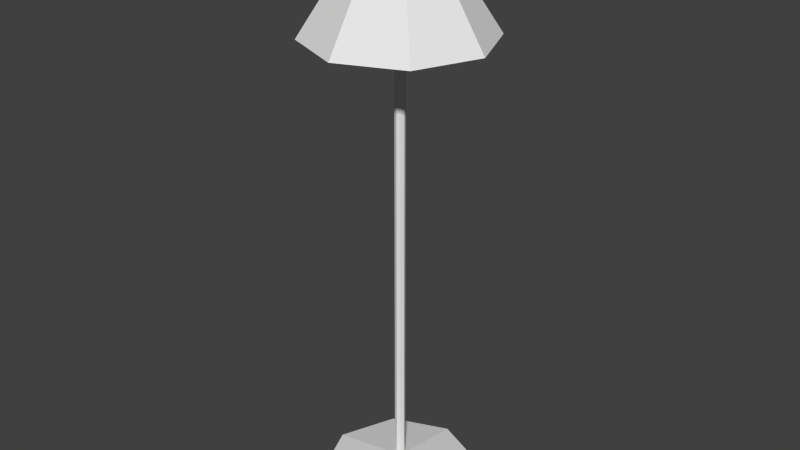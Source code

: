 # Source: tall_light.blend  (saved by Blender 2.73.0; exported with 4.5.12 LTS)
import bpy
from mathutils import Matrix  # noqa: F401  (used for matrix-valued properties, if any)

bpy.ops.wm.read_factory_settings(use_empty=True)
scene = bpy.context.scene
scene.name = 'Scene'

# ---- collections
col_collection_1 = bpy.data.collections.new('Collection 1'); scene.collection.children.link(col_collection_1)

# ---- materials (node trees are filled in below, after node groups)
mat_material = bpy.data.materials.new('Material')
mat_material.alpha_threshold = 0.0
mat_material.roughness = 0.5
mat_material_002 = bpy.data.materials.new('Material.002')
mat_material_002.alpha_threshold = 0.0
mat_material_002.roughness = 0.5
mat_material_001 = bpy.data.materials.new('Material.001')
mat_material_001.alpha_threshold = 0.0
mat_material_001.roughness = 0.5

# ---- material node trees
mat_material.use_nodes = True; mat_material.node_tree.nodes.clear()
_N = mat_material.node_tree.nodes; _L = mat_material.node_tree.links
n0 = _N.new('ShaderNodeOutputMaterial'); n0.name = 'Material Output'; n0.location = (300, 300)
n1 = _N.new('ShaderNodeBsdfDiffuse'); n1.name = 'Diffuse BSDF'; n1.location = (10, 300)
n1.inputs[0].default_value = (0.03169, 0.8, 0.03855, 1.0)
_L.new(n1.outputs[0], n0.inputs[0])
n0.is_active_output = True
mat_material_002.use_nodes = True; mat_material_002.node_tree.nodes.clear()
_N = mat_material_002.node_tree.nodes; _L = mat_material_002.node_tree.links
n0 = _N.new('ShaderNodeOutputMaterial'); n0.name = 'Material Output'; n0.location = (300, 300)
n1 = _N.new('ShaderNodeBsdfDiffuse'); n1.name = 'Diffuse BSDF'; n1.location = (10, 300)
n1.inputs[0].default_value = (0.8, 0.02965, 0.4872, 1.0)
_L.new(n1.outputs[0], n0.inputs[0])
n0.is_active_output = True
mat_material_001.use_nodes = True; mat_material_001.node_tree.nodes.clear()
_N = mat_material_001.node_tree.nodes; _L = mat_material_001.node_tree.links
n0 = _N.new('ShaderNodeOutputMaterial'); n0.name = 'Material Output'; n0.location = (300, 300)
n1 = _N.new('ShaderNodeBsdfDiffuse'); n1.name = 'Diffuse BSDF'; n1.location = (10, 300)
n1.inputs[0].default_value = (0.07587, 0.07675, 0.8, 1.0)
_L.new(n1.outputs[0], n0.inputs[0])
n0.is_active_output = True

# ---- world
world_world = bpy.data.worlds.new('World'); scene.world = world_world
world_world.color = (0.05088, 0.05088, 0.05088)
world_world.use_sun_shadow = False
world_world.sun_shadow_jitter_overblur = 0.0
world_world.cycles.sampling_method = 'MANUAL'
world_world.cycles.sample_map_resolution = 256

# ---- meshes
me_cylinder_002 = bpy.data.meshes.new('Cylinder.002')
me_cylinder_002.from_pydata([(0.0, 20.0, 0.5493), (14.14, 14.14, 0.5493), (20.0, -8.742e-07, 0.5493), (14.14, -14.14, 0.5493), (-1.748e-06, -20.0, 0.5493), (-14.14, -14.14, 0.5493), (-20.0, 2.385e-07, 0.5493), (-14.14, 14.14, 0.5493), (14.23, 14.23, 2.762), (20.13, -8.714e-07, 2.762), (14.23, -14.23, 2.762), (-1.716e-06, -20.13, 2.762), (-14.23, -14.23, 2.762), (-20.13, 2.484e-07, 2.762), (-14.23, 14.23, 2.762), (4.41e-08, 20.13, 2.762), (-7.451e-08, 0.0, 6.238)], [], [(0, 1, 2, 3, 4, 5, 6, 7), (8, 16, 9), (9, 16, 10), (10, 16, 11), (11, 16, 12), (12, 16, 13), (14, 16, 15), (13, 16, 14), (6, 13, 14, 7), (7, 14, 15, 0), (5, 12, 13, 6), (4, 11, 12, 5), (3, 10, 11, 4), (2, 9, 10, 3), (1, 8, 9, 2), (0, 15, 8, 1), (15, 16, 8)])
me_cylinder_002.use_remesh_preserve_volume = False
me_cylinder_002.use_remesh_preserve_attributes = False
me_cylinder_002.use_mirror_vertex_groups = False
me_cylinder_002.update()
me_cylinder_001 = bpy.data.meshes.new('Cylinder.001')
me_cylinder_001.from_pydata([(8.593e-08, 1.295, 6.245), (4.45e-07, 1.253, 115.3), (0.8859, 0.8859, 115.3), (0.9159, 0.9159, 6.245), (1.253, 1.329e-07, 115.3), (1.295, 3.779e-08, 6.245), (0.8859, -0.8859, 115.3), (0.9159, -0.9159, 6.245), (3.355e-07, -1.253, 115.3), (-2.731e-08, -1.295, 6.245), (-0.8859, -0.8859, 115.3), (-0.9159, -0.9159, 6.245), (-1.253, 2.026e-07, 115.3), (-1.295, 1.099e-07, 6.245), (-0.8859, 0.8859, 115.3), (-0.9159, 0.9159, 6.245)], [], [(12, 10, 8, 6, 4, 2, 1, 14), (13, 15, 0, 3, 5, 7, 9, 11), (13, 12, 14, 15), (15, 14, 1, 0), (11, 10, 12, 13), (9, 8, 10, 11), (7, 6, 8, 9), (5, 4, 6, 7), (3, 2, 4, 5), (0, 1, 2, 3)])
me_cylinder_001.use_remesh_preserve_volume = False
me_cylinder_001.use_remesh_preserve_attributes = False
me_cylinder_001.use_mirror_vertex_groups = False
me_cylinder_001.update()
me_cylinder_003 = bpy.data.meshes.new('Cylinder.003')
me_cylinder_003.from_pydata([(0.0, 20.0, 0.8357), (14.14, 14.14, 0.8357), (20.0, -8.742e-07, 0.8357), (14.14, -14.14, 0.8357), (-1.748e-06, -20.0, 0.8357), (-14.14, -14.14, 0.8357), (-20.0, 2.385e-07, 0.8357), (-14.14, 14.14, 0.8357), (0.0, 20.0, 2.759), (14.14, 14.14, 2.759), (20.0, -8.742e-07, 2.759), (14.14, -14.14, 2.759), (-1.748e-06, -20.0, 2.759), (-14.14, -14.14, 2.759), (-20.0, 2.385e-07, 2.759), (-14.14, 14.14, 2.759), (0.0, 20.0, 2.759), (14.14, 14.14, 2.759), (20.0, -8.742e-07, 2.759), (14.14, -14.14, 2.759), (-1.748e-06, -20.0, 2.759), (-14.14, -14.14, 2.759), (-20.0, 2.385e-07, 2.759), (-14.14, 14.14, 2.759), (-2.601e-07, 1.333, 6.009), (0.9428, 0.9428, 6.009), (1.333, 1.02e-08, 6.009), (0.9428, -0.9428, 6.009), (-3.767e-07, -1.333, 6.009), (-0.9428, -0.9428, 6.009), (-1.333, 8.438e-08, 6.009), (-0.9428, 0.9428, 6.009), (-2.601e-07, 1.333, 6.009), (0.9428, 0.9428, 6.009), (1.333, 1.02e-08, 6.009), (0.9428, -0.9428, 6.009), (-3.767e-07, -1.333, 6.009), (-0.9428, -0.9428, 6.009), (-1.333, 8.438e-08, 6.009), (-0.9428, 0.9428, 6.009), (-6.212e-08, 1.333, 4.673), (0.9428, 0.9428, 4.673), (1.333, 1.02e-08, 4.673), (0.9428, -0.9428, 4.673), (-1.787e-07, -1.333, 4.673), (-0.9428, -0.9428, 4.673), (-1.333, 8.438e-08, 4.673), (-0.9428, 0.9428, 4.673), (0.0, 20.0, 0.8357), (14.14, 14.14, 0.8357), (20.0, -8.742e-07, 0.8357), (14.14, -14.14, 0.8357), (-1.748e-06, -20.0, 0.8357), (-14.14, -14.14, 0.8357), (-20.0, 2.385e-07, 0.8357), (-14.14, 14.14, 0.8357), (0.0, 20.0, 2.759), (14.14, 14.14, 2.759), (20.0, -8.742e-07, 2.759), (14.14, -14.14, 2.759), (-1.748e-06, -20.0, 2.759), (-14.14, -14.14, 2.759), (-20.0, 2.385e-07, 2.759), (-14.14, 14.14, 2.759), (-2.601e-07, 1.333, 6.009), (0.9428, 0.9428, 6.009), (1.333, 1.02e-08, 6.009), (0.9428, -0.9428, 6.009), (-3.767e-07, -1.333, 6.009), (-0.9428, -0.9428, 6.009), (-1.333, 8.438e-08, 6.009), (-0.9428, 0.9428, 6.009)], [(9, 1), (10, 2), (11, 3), (12, 4), (13, 5), (14, 6), (15, 7), (0, 8), (65, 57), (66, 58), (67, 59), (68, 60), (69, 61), (70, 62), (71, 63), (56, 64)], [(0, 1, 2, 3, 4, 5, 6, 7), (22, 30, 31, 23), (23, 31, 24, 16), (21, 29, 30, 22), (20, 28, 29, 21), (19, 27, 28, 20), (18, 26, 27, 19), (17, 25, 26, 18), (16, 24, 25, 17), (25, 24, 32, 33), (26, 25, 33, 34), (27, 26, 34, 35), (28, 27, 35, 36), (29, 28, 36, 37), (30, 29, 37, 38), (24, 31, 39, 32), (31, 30, 38, 39), (38, 37, 45, 46), (37, 36, 44, 45), (36, 35, 43, 44), (35, 34, 42, 43), (34, 33, 41, 42), (46, 45, 44, 43, 42, 41, 40, 47), (33, 32, 40, 41), (32, 39, 47, 40), (39, 38, 46, 47), (54, 62, 63, 55), (55, 63, 56, 48), (53, 61, 62, 54), (52, 60, 61, 53), (51, 59, 60, 52), (50, 58, 59, 51), (49, 57, 58, 50), (48, 56, 57, 49)])
me_cylinder_003.polygons.foreach_set('use_smooth', [True] * 34)
_uv = me_cylinder_003.uv_layers.new(name='UVMap')
_uv.uv.foreach_set('vector', [0.671, 0.0001622, 0.8636, 0.0001622, 0.9998, 0.1364, 0.9998, 0.329, 0.8636, 0.4652, 0.671, 0.4652, 0.5348, 0.329, 0.5348, 0.1364, 0.1153, 0.4998, 0.2588, 0.2769, 0.2723, 0.2823, 0.2824, 0.5427, 0.2824, 0.5427, 0.2723, 0.2823, 0.2862, 0.2792, 0.4402, 0.4837, 0.0001622, 0.3602, 0.2504, 0.2648, 0.2588, 0.2769, 0.1153, 0.4998, 0.004733, 0.1457, 0.2485, 0.251, 0.2504, 0.2648, 0.0001622, 0.3602, 0.4427, 0.05387, 0.292, 0.2429, 0.281, 0.2349, 0.2911, 0.0001622, 0.5345, 0.1853, 0.2978, 0.2553, 0.292, 0.2429, 0.4427, 0.05387, 0.5345, 0.3478, 0.2957, 0.269, 0.2978, 0.2553, 0.5345, 0.1853, 0.4402, 0.4837, 0.2862, 0.2792, 0.2957, 0.269, 0.5345, 0.3478, 0.2957, 0.269, 0.2862, 0.2792, 0.286, 0.279, 0.2955, 0.2689, 0.2978, 0.2553, 0.2957, 0.269, 0.2955, 0.2689, 0.2975, 0.2553, 0.292, 0.2429, 0.2978, 0.2553, 0.2975, 0.2553, 0.2918, 0.243, 0.281, 0.2349, 0.292, 0.2429, 0.2918, 0.243, 0.2808, 0.2351, 0.2504, 0.2648, 0.2485, 0.251, 0.2487, 0.251, 0.2507, 0.2647, 0.2588, 0.2769, 0.2504, 0.2648, 0.2507, 0.2647, 0.259, 0.2767, 0.2862, 0.2792, 0.2723, 0.2823, 0.2723, 0.2821, 0.286, 0.279, 0.2723, 0.2823, 0.2588, 0.2769, 0.259, 0.2767, 0.2723, 0.2821, 0.02584, 0.6334, 0.013, 0.6334, 0.013, 0.6166, 0.02584, 0.6166, 0.013, 0.6334, 0.0001622, 0.6334, 0.0001622, 0.6166, 0.013, 0.6166, 0.1029, 0.6334, 0.09005, 0.6334, 0.09005, 0.6166, 0.1029, 0.6166, 0.09005, 0.6334, 0.07721, 0.6334, 0.07721, 0.6166, 0.09005, 0.6166, 0.07721, 0.6334, 0.06437, 0.6334, 0.06437, 0.6166, 0.07721, 0.6166, 0.5348, 0.4746, 0.5439, 0.4655, 0.5567, 0.4655, 0.5658, 0.4746, 0.5658, 0.4875, 0.5567, 0.4965, 0.5439, 0.4965, 0.5348, 0.4875, 0.06437, 0.6334, 0.05153, 0.6334, 0.05153, 0.6166, 0.06437, 0.6166, 0.05153, 0.6334, 0.03869, 0.6334, 0.03869, 0.6166, 0.05153, 0.6166, 0.03869, 0.6334, 0.02584, 0.6334, 0.02584, 0.6166, 0.03869, 0.6166, 0.0001622, 0.5917, 0.0001622, 0.5675, 0.1928, 0.5675, 0.1928, 0.5917, 0.0001622, 0.6162, 0.0001622, 0.592, 0.1928, 0.592, 0.1928, 0.6162, 0.1931, 0.5917, 0.1931, 0.5675, 0.3857, 0.5675, 0.3857, 0.5917, 0.3857, 0.543, 0.3857, 0.5672, 0.1931, 0.5672, 0.1931, 0.543, 0.1928, 0.543, 0.1928, 0.5672, 0.0001622, 0.5672, 0.0001622, 0.543, 0.3857, 0.592, 0.3857, 0.6162, 0.1931, 0.6162, 0.1931, 0.592, 0.5787, 0.543, 0.5787, 0.5672, 0.3861, 0.5672, 0.3861, 0.543, 0.3861, 0.5917, 0.3861, 0.5675, 0.5787, 0.5675, 0.5787, 0.5917])
me_cylinder_003.materials.append(mat_material)
me_cylinder_003.use_remesh_preserve_volume = False
me_cylinder_003.use_remesh_preserve_attributes = False
me_cylinder_003.use_mirror_vertex_groups = False
me_cylinder_003.update()
me_cylinder_000 = bpy.data.meshes.new('Cylinder.000')
me_cylinder_000.from_pydata([(-1.807e-07, 1.198, 121.4), (0.8471, 0.8471, 121.4), (1.198, 9.178e-08, 121.4), (0.8471, -0.8471, 121.4), (-2.854e-07, -1.198, 121.4), (-0.8471, -0.8471, 121.4), (-1.198, 1.584e-07, 121.4), (-0.8471, 0.8471, 121.4), (-1.363e-07, 1.542, 122.0), (1.09, 1.09, 122.0), (1.542, 6.734e-08, 122.0), (1.09, -1.09, 122.0), (-2.711e-07, -1.542, 122.0), (-1.09, -1.09, 122.0), (-1.542, 1.531e-07, 122.0), (-1.09, 1.09, 122.0), (-5.094e-06, 1.542, 128.6), (1.09, 1.09, 128.6), (1.542, 6.734e-08, 128.6), (1.09, -1.09, 128.6), (-5.229e-06, -1.542, 128.6), (-1.09, -1.09, 128.6), (-1.542, 1.531e-07, 128.6), (-1.09, 1.09, 128.6), (-5.171e-06, 1.118, 128.1), (0.7909, 0.7909, 128.1), (1.118, 1.025e-07, 128.1), (0.7909, -0.7909, 128.1), (-5.268e-06, -1.118, 128.1), (-0.7909, -0.7909, 128.1), (-1.118, 1.648e-07, 128.1), (-0.7909, 0.7909, 128.1), (-5.094e-06, 1.542, 128.6), (1.09, 1.09, 128.6), (1.542, 6.734e-08, 128.6), (1.09, -1.09, 128.6), (-5.229e-06, -1.542, 128.6), (-1.09, -1.09, 128.6), (-1.542, 1.531e-07, 128.6), (-1.09, 1.09, 128.6), (-5.171e-06, 1.118, 128.1), (0.7909, 0.7909, 128.1), (1.118, 1.025e-07, 128.1), (0.7909, -0.7909, 128.1), (-5.268e-06, -1.118, 128.1), (-0.7909, -0.7909, 128.1), (-1.118, 1.648e-07, 128.1), (-0.7909, 0.7909, 128.1), (-2.258e-07, 1.275, 5.479), (0.9014, 0.9014, 5.479), (1.275, 4.544e-08, 5.479), (0.9014, -0.9014, 5.479), (-3.373e-07, -1.275, 5.479), (-0.9014, -0.9014, 5.479), (-1.275, 1.164e-07, 5.479), (-0.9014, 0.9014, 5.479), (-0.7909, 0.7909, 128.9), (-1.118, 1.648e-07, 128.9), (-0.7909, -0.7909, 128.9), (-5.268e-06, -1.118, 128.9), (0.7909, -0.7909, 128.9), (1.118, 1.025e-07, 128.9), (0.7909, 0.7909, 128.9), (-5.171e-06, 1.118, 128.9), (-1.09, 1.09, 128.9), (-1.542, 1.531e-07, 128.9), (-1.09, -1.09, 128.9), (-5.229e-06, -1.542, 128.9), (1.09, -1.09, 128.9), (1.542, 6.734e-08, 128.9), (1.09, 1.09, 128.9), (-5.094e-06, 1.542, 128.9), (-9.491, 9.491, 128.9), (-13.42, 4.794e-08, 128.9), (-9.491, -9.491, 128.9), (-4.278e-06, -13.42, 128.9), (9.491, -9.491, 128.9), (13.42, -6.988e-07, 128.9), (9.491, 9.491, 128.9), (-3.105e-06, 13.42, 128.9), (-10.2, 10.2, 128.9), (-14.42, -3.576e-09, 128.9), (-10.2, -10.2, 128.9), (-4.124e-06, -14.42, 128.9), (10.2, -10.2, 128.9), (14.42, -8.061e-07, 128.9), (10.2, 10.2, 128.9), (-2.863e-06, 14.42, 128.9), (-4.746, 11.46, 128.9), (-5.1, 12.31, 128.9), (11.46, 4.746, 128.9), (12.31, 5.1, 128.9), (4.746, -11.46, 128.9), (5.1, -12.31, 128.9), (-11.46, -4.746, 128.9), (-12.31, -5.1, 128.9)], [], [(48, 0, 1, 49), (49, 1, 2, 50), (50, 2, 3, 51), (51, 3, 4, 52), (52, 4, 5, 53), (53, 5, 6, 54), (0, 7, 15, 8), (55, 7, 0, 48), (54, 6, 7, 55), (8, 15, 23, 16), (7, 6, 14, 15), (6, 5, 13, 14), (5, 4, 12, 13), (4, 3, 11, 12), (3, 2, 10, 11), (2, 1, 9, 10), (1, 0, 8, 9), (22, 21, 37, 38), (15, 14, 22, 23), (14, 13, 21, 22), (13, 12, 20, 21), (12, 11, 19, 20), (11, 10, 18, 19), (10, 9, 17, 18), (9, 8, 16, 17), (25, 24, 31, 30, 29, 28, 27, 26), (26, 27, 43, 42), (16, 23, 39, 32), (28, 29, 45, 44), (30, 31, 47, 46), (17, 16, 32, 33), (19, 18, 34, 35), (21, 20, 36, 37), (32, 39, 47, 40), (39, 38, 46, 47), (38, 37, 45, 46), (37, 36, 44, 45), (36, 35, 43, 44), (35, 34, 42, 43), (34, 33, 41, 42), (33, 32, 40, 41), (24, 25, 41, 40), (20, 19, 35, 36), (18, 17, 33, 34), (31, 24, 40, 47), (29, 30, 46, 45), (27, 28, 44, 43), (23, 22, 38, 39), (25, 26, 42, 41), (54, 55, 48, 49, 50, 51, 52, 53), (66, 67, 59, 58), (65, 66, 58, 57), (64, 65, 57, 56), (71, 64, 56, 63), (71, 88, 64), (65, 94, 66), (67, 92, 68), (70, 71, 63, 62), (69, 70, 62, 61), (68, 69, 61, 60), (67, 68, 60, 59), (82, 83, 75, 74), (95, 82, 74, 94), (80, 81, 73, 72), (89, 80, 72, 88), (86, 87, 79, 78), (91, 86, 78, 90), (84, 85, 77, 76), (93, 84, 76, 92), (87, 89, 88, 79), (85, 91, 90, 77), (83, 93, 92, 75), (81, 95, 94, 73), (69, 90, 70)])
me_cylinder_000.polygons.foreach_set('use_smooth', [True] * 74)
_uv = me_cylinder_000.uv_layers.new(name='UVMap')
_uv.uv.foreach_set('vector', [0.0659, 0.000921, 0.07134, 0.895, 0.05544, 0.8949, 0.05126, 0.001086, 0.05126, 0.001086, 0.05544, 0.8949, 0.03968, 0.8947, 0.03662, 0.001236, 0.03662, 0.001236, 0.03968, 0.8947, 0.02427, 0.894, 0.02199, 0.001369, 0.02199, 0.001369, 0.02427, 0.894, 0.009613, 0.8922, 0.007356, 0.001485, 0.1254, 9.806e-05, 0.1345, 0.8908, 0.1192, 0.893, 0.1098, 0.000332, 0.1098, 0.000332, 0.1192, 0.893, 0.1033, 0.8942, 0.09518, 0.0005437, 0.07134, 0.895, 0.08729, 0.8948, 0.08726, 0.9055, 0.07109, 0.9056, 0.08054, 0.0007401, 0.08729, 0.8948, 0.07134, 0.895, 0.0659, 0.000921, 0.09518, 0.0005437, 0.1033, 0.8942, 0.08729, 0.8948, 0.08054, 0.0007401, 0.07109, 0.9056, 0.08726, 0.9055, 0.08915, 0.9996, 0.07134, 0.9996, 0.08729, 0.8948, 0.1033, 0.8942, 0.1036, 0.905, 0.08726, 0.9055, 0.1033, 0.8942, 0.1192, 0.893, 0.1203, 0.9041, 0.1036, 0.905, 0.1192, 0.893, 0.1345, 0.8908, 0.1381, 0.9016, 0.1203, 0.9041, 0.009613, 0.8922, 0.02427, 0.894, 0.02292, 0.9039, 0.006386, 0.9014, 0.02427, 0.894, 0.03968, 0.8947, 0.03894, 0.905, 0.02292, 0.9039, 0.03968, 0.8947, 0.05544, 0.8949, 0.05499, 0.9055, 0.03894, 0.905, 0.05544, 0.8949, 0.07134, 0.895, 0.07109, 0.9056, 0.05499, 0.9055, 0.107, 0.9993, 0.1247, 0.9989, 0.1248, 0.9992, 0.107, 0.9997, 0.08726, 0.9055, 0.1036, 0.905, 0.107, 0.9993, 0.08915, 0.9996, 0.1036, 0.905, 0.1203, 0.9041, 0.1247, 0.9989, 0.107, 0.9993, 0.1203, 0.9041, 0.1381, 0.9016, 0.1421, 0.9983, 0.1247, 0.9989, 0.006386, 0.9014, 0.02292, 0.9039, 0.01794, 0.998, 0.0001123, 0.9971, 0.02292, 0.9039, 0.03894, 0.905, 0.03575, 0.9988, 0.01794, 0.998, 0.03894, 0.905, 0.05499, 0.9055, 0.05354, 0.9993, 0.03575, 0.9988, 0.05499, 0.9055, 0.07109, 0.9056, 0.07134, 0.9996, 0.05354, 0.9993, 0.3852, 0.372, 0.376, 0.3713, 0.3695, 0.3642, 0.3696, 0.3547, 0.3759, 0.3478, 0.3866, 0.3475, 0.3918, 0.356, 0.3918, 0.3655, 0.3918, 0.3655, 0.3918, 0.356, 0.392, 0.356, 0.392, 0.3656, 0.07134, 0.9996, 0.08915, 0.9996, 0.08916, 0.9999, 0.07134, 0.9999, 0.3866, 0.3475, 0.3759, 0.3478, 0.3758, 0.3476, 0.3866, 0.3473, 0.3696, 0.3547, 0.3695, 0.3642, 0.3694, 0.3643, 0.3694, 0.3546, 0.05354, 0.9993, 0.07134, 0.9996, 0.07134, 0.9999, 0.05354, 0.9996, 0.01794, 0.998, 0.03575, 0.9988, 0.03574, 0.9991, 0.01793, 0.9983, 0.1247, 0.9989, 0.1421, 0.9983, 0.1421, 0.9986, 0.1248, 0.9992, 0.3642, 0.3471, 0.3522, 0.3409, 0.3574, 0.335, 0.3661, 0.3394, 0.3522, 0.3409, 0.3444, 0.33, 0.3517, 0.3271, 0.3574, 0.335, 0.3444, 0.33, 0.3423, 0.3168, 0.3502, 0.3174, 0.3517, 0.3271, 0.3423, 0.3168, 0.3465, 0.304, 0.3532, 0.3081, 0.3502, 0.3174, 0.3996, 0.3168, 0.3975, 0.33, 0.3902, 0.327, 0.3917, 0.3174, 0.3975, 0.33, 0.3896, 0.3409, 0.3845, 0.335, 0.3902, 0.327, 0.3896, 0.3409, 0.3777, 0.3471, 0.3758, 0.3394, 0.3845, 0.335, 0.3777, 0.3471, 0.3642, 0.3471, 0.3661, 0.3394, 0.3758, 0.3394, 0.376, 0.3713, 0.3852, 0.372, 0.3853, 0.3722, 0.3759, 0.3714, 0.0001123, 0.9971, 0.01794, 0.998, 0.01793, 0.9983, 9.806e-05, 0.9974, 0.03575, 0.9988, 0.05354, 0.9993, 0.05354, 0.9996, 0.03574, 0.9991, 0.3695, 0.3642, 0.376, 0.3713, 0.3759, 0.3714, 0.3694, 0.3643, 0.3759, 0.3478, 0.3696, 0.3547, 0.3694, 0.3546, 0.3758, 0.3476, 0.3918, 0.356, 0.3866, 0.3475, 0.3867, 0.3474, 0.392, 0.356, 0.08915, 0.9996, 0.107, 0.9993, 0.107, 0.9997, 0.08916, 0.9999, 0.3852, 0.372, 0.3918, 0.3655, 0.392, 0.3656, 0.3853, 0.3722, 0.3423, 0.3662, 0.3423, 0.3551, 0.3502, 0.3473, 0.3613, 0.3473, 0.3692, 0.3551, 0.3692, 0.3662, 0.3613, 0.3741, 0.3502, 0.3741, 0.2355, 0.3877, 0.2489, 0.3877, 0.2471, 0.3921, 0.2373, 0.3921, 0.226, 0.3972, 0.2355, 0.3877, 0.2373, 0.3921, 0.2304, 0.399, 0.226, 0.4106, 0.226, 0.3972, 0.2304, 0.399, 0.2304, 0.4088, 0.2355, 0.4201, 0.226, 0.4106, 0.2304, 0.4088, 0.2373, 0.4157, 0.2355, 0.4201, 0.1423, 0.5038, 0.226, 0.4106, 0.226, 0.3972, 0.1423, 0.304, 0.2355, 0.3877, 0.2489, 0.3877, 0.3421, 0.304, 0.2584, 0.3972, 0.2489, 0.4201, 0.2355, 0.4201, 0.2373, 0.4157, 0.2471, 0.4157, 0.2584, 0.4106, 0.2489, 0.4201, 0.2471, 0.4157, 0.254, 0.4088, 0.2584, 0.3972, 0.2584, 0.4106, 0.254, 0.4088, 0.254, 0.399, 0.2489, 0.3877, 0.2584, 0.3972, 0.254, 0.399, 0.2471, 0.3921, 0.2312, 9.808e-05, 0.357, 9.806e-05, 0.3527, 0.01064, 0.2356, 0.01064, 0.1868, 0.04457, 0.2312, 9.808e-05, 0.2356, 0.01064, 0.1942, 0.05203, 0.1423, 0.2148, 0.1423, 0.08905, 0.1528, 0.09341, 0.1528, 0.2105, 0.1868, 0.2593, 0.1423, 0.2148, 0.1528, 0.2105, 0.1942, 0.2519, 0.357, 0.3038, 0.2312, 0.3038, 0.2356, 0.2933, 0.3527, 0.2933, 0.4015, 0.2593, 0.357, 0.3038, 0.3527, 0.2933, 0.3941, 0.2519, 0.446, 0.08905, 0.446, 0.2148, 0.4354, 0.2105, 0.4354, 0.09341, 0.4015, 0.04457, 0.446, 0.08905, 0.4354, 0.09341, 0.3941, 0.05203, 0.2312, 0.3038, 0.1868, 0.2593, 0.1942, 0.2519, 0.2356, 0.2933, 0.446, 0.2148, 0.4015, 0.2593, 0.3941, 0.2519, 0.4354, 0.2105, 0.357, 9.806e-05, 0.4015, 0.04457, 0.3941, 0.05203, 0.3527, 0.01064, 0.1423, 0.08905, 0.1868, 0.04457, 0.1942, 0.05203, 0.1528, 0.09341, 0.2584, 0.4106, 0.3421, 0.5038, 0.2489, 0.4201])
me_cylinder_000.materials.append(mat_material_002)
me_cylinder_000.use_remesh_preserve_volume = False
me_cylinder_000.use_remesh_preserve_attributes = False
me_cylinder_000.use_mirror_vertex_groups = False
me_cylinder_000.update()
me_cylinder_008 = bpy.data.meshes.new('Cylinder.008')
me_cylinder_008.from_pydata([(3.189e-08, 22.04, 118.0), (-1.164e-07, 4.38, 145.2), (15.58, 15.58, 118.0), (3.097, 3.097, 145.2), (22.04, -9.784e-07, 118.0), (4.38, -7.505e-08, 145.2), (15.58, -15.58, 118.0), (3.097, -3.097, 145.2), (-1.895e-06, -22.04, 118.0), (-4.993e-07, -4.38, 145.2), (-15.58, -15.58, 118.0), (-3.097, -3.097, 145.2), (-22.04, 2.476e-07, 118.0), (-4.38, 1.686e-07, 145.2), (-15.58, 15.58, 118.0), (-3.097, 3.097, 145.2), (3.189e-08, 21.87, 117.9), (-1.164e-07, 4.212, 145.1), (15.46, 15.46, 117.9), (2.978, 2.978, 145.1), (21.87, -9.784e-07, 117.9), (4.212, -7.505e-08, 145.1), (15.46, -15.46, 117.9), (2.978, -2.978, 145.1), (-1.895e-06, -21.87, 117.9), (-4.993e-07, -4.212, 145.1), (-15.46, -15.46, 117.9), (-2.978, -2.978, 145.1), (-21.87, 2.476e-07, 117.9), (-4.212, 1.686e-07, 145.1), (-15.46, 15.46, 117.9), (-2.978, 2.978, 145.1)], [], [(0, 1, 3, 2), (2, 3, 5, 4), (4, 5, 7, 6), (6, 7, 9, 8), (8, 9, 11, 10), (10, 11, 13, 12), (12, 13, 15, 14), (14, 15, 1, 0), (18, 19, 17, 16), (20, 21, 19, 18), (22, 23, 21, 20), (24, 25, 23, 22), (26, 27, 25, 24), (28, 29, 27, 26), (30, 31, 29, 28), (16, 17, 31, 30), (0, 2, 18, 16), (3, 1, 17, 19), (2, 4, 20, 18), (5, 3, 19, 21), (4, 6, 22, 20), (7, 5, 21, 23), (6, 8, 24, 22), (9, 7, 23, 25), (8, 10, 26, 24), (11, 9, 25, 27), (10, 12, 28, 26), (13, 11, 27, 29), (12, 14, 30, 28), (15, 13, 29, 31), (14, 0, 16, 30), (1, 15, 31, 17)])
me_cylinder_008.polygons.foreach_set('use_smooth', [True] * 32)
_uv = me_cylinder_008.uv_layers.new(name='UVMap')
_uv.uv.foreach_set('vector', [0.4182, 0.9971, 0.4182, 0.6625, 0.452, 0.6553, 0.5881, 0.9609, 0.5881, 0.9609, 0.452, 0.6553, 0.4799, 0.635, 0.7286, 0.8588, 0.7286, 0.8588, 0.4799, 0.635, 0.4971, 0.6051, 0.8154, 0.7083, 0.8154, 0.7083, 0.4971, 0.6051, 0.5007, 0.5708, 0.8334, 0.5355, 0.003026, 0.5355, 0.3357, 0.5708, 0.3393, 0.6051, 0.02104, 0.7083, 0.02104, 0.7083, 0.3393, 0.6051, 0.3565, 0.635, 0.1078, 0.8588, 0.1078, 0.8588, 0.3565, 0.635, 0.3844, 0.6553, 0.2483, 0.9609, 0.2483, 0.9609, 0.3844, 0.6553, 0.4182, 0.6625, 0.4182, 0.9971, 0.4997, 0.0001289, 0.43, 0.3282, 0.3967, 0.3282, 0.3269, 0.0001288, 0.6576, 0.07047, 0.4604, 0.3418, 0.43, 0.3282, 0.4997, 0.0001289, 0.7732, 0.199, 0.4826, 0.3665, 0.4604, 0.3418, 0.6576, 0.07047, 0.8265, 0.3634, 0.4929, 0.3982, 0.4826, 0.3665, 0.7732, 0.199, 0.0001288, 0.3634, 0.3337, 0.3982, 0.3373, 0.4313, 0.01836, 0.5353, 0.05342, 0.199, 0.344, 0.3665, 0.3337, 0.3982, 0.0001288, 0.3634, 0.169, 0.07047, 0.3663, 0.3418, 0.344, 0.3665, 0.05342, 0.199, 0.3269, 0.0001288, 0.3967, 0.3282, 0.3663, 0.3418, 0.169, 0.07047, 0.4182, 0.9971, 0.5881, 0.9609, 0.5881, 0.964, 0.4198, 0.9998, 0.452, 0.6553, 0.4182, 0.6625, 0.4184, 0.6605, 0.4509, 0.6536, 0.5881, 0.9609, 0.7286, 0.8588, 0.7299, 0.8616, 0.5907, 0.9628, 0.4799, 0.635, 0.452, 0.6553, 0.4514, 0.6534, 0.4782, 0.6339, 0.7286, 0.8588, 0.8154, 0.7083, 0.8177, 0.7104, 0.7317, 0.8594, 0.4971, 0.6051, 0.4799, 0.635, 0.4785, 0.6335, 0.4951, 0.6047, 0.8154, 0.7083, 0.8334, 0.5355, 0.8363, 0.5365, 0.8185, 0.7076, 0.5007, 0.5708, 0.4971, 0.6051, 0.4953, 0.6043, 0.4987, 0.5713, 0.003026, 0.5355, 0.02104, 0.7083, 0.01798, 0.708, 0.0001288, 0.5369, 0.3393, 0.6051, 0.3357, 0.5708, 0.3377, 0.5713, 0.3411, 0.6043, 0.02104, 0.7083, 0.1078, 0.8588, 0.1049, 0.8597, 0.01894, 0.7107, 0.3565, 0.635, 0.3393, 0.6051, 0.3413, 0.6047, 0.3579, 0.6335, 0.1078, 0.8588, 0.2483, 0.9609, 0.246, 0.963, 0.1069, 0.8618, 0.3844, 0.6553, 0.3565, 0.635, 0.3582, 0.6339, 0.385, 0.6534, 0.2483, 0.9609, 0.4182, 0.9971, 0.4169, 0.9999, 0.2487, 0.9641, 0.4182, 0.6625, 0.3844, 0.6553, 0.3855, 0.6536, 0.418, 0.6605])
me_cylinder_008.materials.append(mat_material_001)
me_cylinder_008.use_remesh_preserve_volume = False
me_cylinder_008.use_remesh_preserve_attributes = False
me_cylinder_008.use_mirror_vertex_groups = False
me_cylinder_008.update()
me_cylinder_005 = bpy.data.meshes.new('Cylinder.005')
me_cylinder_005.from_pydata([(-1.157e-07, 4.465, 145.3), (3.157, 3.157, 145.3), (4.465, -7.942e-08, 145.3), (3.157, -3.157, 145.3), (-5.061e-07, -4.465, 145.3), (-3.157, -3.157, 145.3), (-4.465, 1.69e-07, 145.3), (-3.157, 3.157, 145.3), (8.791e-08, 22.27, 117.9), (15.75, 15.75, 117.9), (22.27, -1.166e-06, 117.9), (15.75, -15.75, 117.9), (-1.859e-06, -22.27, 117.9), (-15.75, -15.75, 117.9), (-22.27, 7.296e-08, 117.9), (-15.75, 15.75, 117.9), (5.01e-07, 3.725e-07, 115.4)], [], [(8, 0, 1, 9), (9, 1, 2, 10), (10, 2, 3, 11), (11, 3, 4, 12), (12, 4, 5, 13), (13, 5, 6, 14), (1, 0, 7, 6, 5, 4, 3, 2), (15, 7, 0, 8), (14, 6, 7, 15), (16, 14, 15), (16, 15, 8), (16, 13, 14), (16, 12, 13), (16, 11, 12), (16, 10, 11), (16, 9, 10), (16, 8, 9)])
me_cylinder_005.use_remesh_preserve_volume = False
me_cylinder_005.use_remesh_preserve_attributes = False
me_cylinder_005.use_mirror_vertex_groups = False
me_cylinder_005.update()

# ---- objects
ob_ucx_lamp_02 = bpy.data.objects.new('UCX_lamp_02', me_cylinder_002)
ob_ucx_lamp_01 = bpy.data.objects.new('UCX_lamp_01', me_cylinder_001)
ob_foot = bpy.data.objects.new('foot', me_cylinder_003)
ob_pole = bpy.data.objects.new('pole', me_cylinder_000)
ob_lamp = bpy.data.objects.new('lamp', me_cylinder_008)
ob_ucx_lamp_00 = bpy.data.objects.new('UCX_lamp_00', me_cylinder_005)

# ---- transforms, parenting, visibility, modifiers, constraints
ob_ucx_lamp_02.location = (0.0, 0.0, 0.0)
ob_ucx_lamp_02.hide_viewport = True
ob_ucx_lamp_02.lineart.crease_threshold = 0.0
ob_ucx_lamp_01.location = (0.0, 0.0, 0.0)
ob_ucx_lamp_01.hide_viewport = True
ob_ucx_lamp_01.lineart.crease_threshold = 0.0
ob_foot.location = (0.0, 0.0, 0.0)
ob_foot.lineart.crease_threshold = 0.0
ob_pole.location = (0.0, 0.0, 0.0)
ob_pole.lineart.crease_threshold = 0.0
ob_lamp.location = (0.0, 0.0, 0.0)
ob_lamp.lineart.crease_threshold = 0.0
ob_ucx_lamp_00.location = (0.0, 0.0, 0.0)
ob_ucx_lamp_00.hide_viewport = True
ob_ucx_lamp_00.lineart.crease_threshold = 0.0

# ---- collection membership
col_collection_1.objects.link(ob_ucx_lamp_02)
col_collection_1.objects.link(ob_ucx_lamp_01)
col_collection_1.objects.link(ob_foot)
col_collection_1.objects.link(ob_pole)
col_collection_1.objects.link(ob_lamp)
col_collection_1.objects.link(ob_ucx_lamp_00)

# ---- scene / render settings (as saved in the file)
scene.frame_start = 1; scene.frame_end = 250; scene.frame_set(1)
scene.render.engine = 'CYCLES'
scene.render.resolution_percentage = 50
scene.render.dither_intensity = 0.0
scene.cycles.use_denoising = False
scene.cycles.samples = 10
scene.cycles.sampling_pattern = 'TABULATED_SOBOL'
scene.cycles.light_sampling_threshold = 0.0
scene.cycles.use_adaptive_sampling = False
scene.cycles.use_light_tree = False
scene.cycles.blur_glossy = 0.0
scene.cycles.pixel_filter_type = 'GAUSSIAN'
scene.cycles.sample_clamp_indirect = 0.0
scene.view_settings.view_transform = 'Standard'
bpy.context.view_layer.update()

# ---- added for rendering (the .blend has no active camera and no usable light): camera, sun
cam_auto = bpy.data.cameras.new('AutoCamera')
cam_auto.lens = 50.0
cam_auto.sensor_width = 36.0
cam_auto.clip_end = 2563.66
ob_auto_camera = bpy.data.objects.new('AutoCamera', cam_auto)
scene.collection.objects.link(ob_auto_camera)
ob_auto_camera.location = (146.078, -175.294, 189.799)
ob_auto_camera.rotation_euler = (1.09748, -7.21219e-08, 0.694738)
scene.camera = ob_auto_camera
light_auto_sun = bpy.data.lights.new('AutoSun', 'SUN')
light_auto_sun.energy = 3.0
light_auto_sun.angle = 0.0523599
ob_auto_sun = bpy.data.objects.new('AutoSun', light_auto_sun)
scene.collection.objects.link(ob_auto_sun)
ob_auto_sun.rotation_euler = (0.872665, 0.174533, 0.523599)
bpy.context.view_layer.update()
